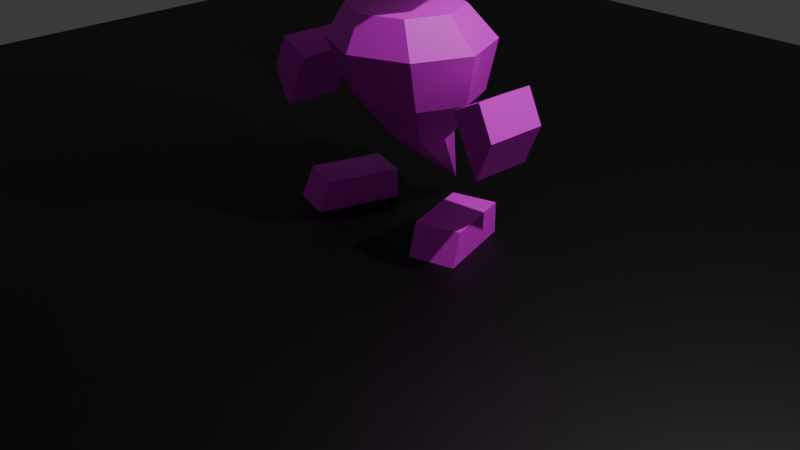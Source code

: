 # Source: Player_Dead.blend  (saved by Blender 4.2.66; exported with 4.5.12 LTS)
import bpy
from mathutils import Matrix  # noqa: F401  (used for matrix-valued properties, if any)

bpy.ops.wm.read_factory_settings(use_empty=True)
scene = bpy.context.scene
scene.name = 'Scene'

# ---- collections
col_collection = bpy.data.collections.new('Collection'); scene.collection.children.link(col_collection)

# ---- images (referenced by path relative to the original .blend; pixels are not part of the script)
import os
ASSET_DIR = os.environ.get("B2B_ASSET_DIR", "")  # directory of the original .blend (textures are referenced by path, not embedded)
HERE = os.path.dirname(os.path.abspath(__file__))  # packed textures are extracted next to this script under _unpacked/

def load_image(name, relpath, width, height, colorspace="sRGB"):
    """Load a texture the original file referenced (path relative to the .blend, or extracted next to this script)."""
    p = next((c for c in (os.path.join(HERE, relpath), os.path.join(ASSET_DIR, relpath)) if relpath and os.path.exists(c)), "")
    if p:
        img = bpy.data.images.load(p, check_existing=True)
        img.name = name
    else:  # same state as the original file: an image datablock whose file is absent (Cycles renders it pink)
        img = bpy.data.images.new(name, width, height)
        img.source = "FILE"
        img.filepath = "//" + (relpath or name)
    img.colorspace_settings.name = colorspace
    return img
img_playertex_png = load_image('PlayerTex.png', 'PlayerTex.png', 1024, 1024, 'sRGB')

# ---- materials (node trees are filled in below, after node groups)
mat_material = bpy.data.materials.new('Material')
mat_material.alpha_threshold = 0.0
mat_material.use_transparent_shadow = False
mat_material.roughness = 0.5
mat_material.line_color = (0.0, 0.0, 0.0, 1.0)
mat_x = bpy.data.materials.new('マテリアル')

# ---- material node trees
mat_material.use_nodes = True; mat_material.node_tree.nodes.clear()
_N = mat_material.node_tree.nodes; _L = mat_material.node_tree.links
n0 = _N.new('ShaderNodeOutputMaterial'); n0.name = 'Material Output'; n0.location = (300, 300)
n1 = _N.new('ShaderNodeBsdfPrincipled'); n1.name = 'Principled BSDF'; n1.location = (10, 300)
n1.inputs[3].default_value = 1.45
n2 = _N.new('ShaderNodeTexImage'); n2.name = '画像テクスチャ'; n2.location = (-280, 280)
n2.image = img_playertex_png
_L.new(n1.outputs[0], n0.inputs[0])
_L.new(n2.outputs[0], n1.inputs[0])
_L.new(n2.outputs[1], n1.inputs[4])
n0.is_active_output = True
mat_x.use_nodes = True; mat_x.node_tree.nodes.clear()
_N = mat_x.node_tree.nodes; _L = mat_x.node_tree.links
n0 = _N.new('ShaderNodeBsdfPrincipled'); n0.name = 'プリンシプルBSDF'; n0.location = (10, 300)
n0.inputs[0].default_value = (0.0, 0.0, 0.0, 1.0)
n1 = _N.new('ShaderNodeOutputMaterial'); n1.name = 'マテリアル出力'; n1.location = (300, 300)
_L.new(n0.outputs[0], n1.inputs[0])
n1.is_active_output = True

# ---- world
world_world = bpy.data.worlds.new('World'); scene.world = world_world
world_world.use_nodes = True; world_world.node_tree.nodes.clear()
_N = world_world.node_tree.nodes; _L = world_world.node_tree.links
n0 = _N.new('ShaderNodeOutputWorld'); n0.name = 'World Output'; n0.location = (300, 300)
n1 = _N.new('ShaderNodeBackground'); n1.name = 'Background'; n1.location = (10, 300)
n1.inputs[0].default_value = (0.05088, 0.05088, 0.05088, 1.0)
_L.new(n1.outputs[0], n0.inputs[0])
n0.is_active_output = True
world_world.color = (0.05088, 0.05088, 0.05088)
world_world.sun_shadow_jitter_overblur = 0.0

# ---- cameras
cam_camera = bpy.data.cameras.new('Camera')
cam_camera.clip_end = 100.0
cam_camera.ortho_scale = 7.314

# ---- lights
light_light = bpy.data.lights.new('Light', 'POINT')
light_light.energy = 1000.0
light_light.shadow_soft_size = 0.1

# ---- meshes
me_005 = bpy.data.meshes.new('立方体.005')
me_005.from_pydata([(-0.6614, -0.4954, -0.007432), (-0.6241, -0.372, 0.3162), (-0.4031, 0.3595, -0.007432), (-0.4031, 0.3595, 0.3162), (-1.111, -0.3595, -0.007432), (-1.074, -0.2361, 0.3162), (-0.8527, 0.4954, -0.007432), (-0.8527, 0.4954, 0.3162), (0.5, -0.5, 3.713), (0.5, -0.5, 2.713), (-0.5, -0.5, 3.713), (-0.5, -0.5, 2.713), (0.5, 0.5, 3.713), (0.5, 0.5, 2.713), (-0.5, 0.5, 3.713), (-0.5, 0.5, 2.713), (0.6096, 1.953e-07, 2.603), (0.6096, -0.6096, 3.213), (-0.6096, 0.6096, 3.213), (-0.6096, -0.6096, 3.213), (0.6096, 0.6096, 3.213), (-0.6096, 3.627e-07, 3.822), (-0.6096, 2.552e-07, 2.603), (0.6096, 3.056e-07, 3.822), (-0.8395, 3.045e-07, 3.213), (0.0, 0.3188, 5.164), (0.1091, 0.2479, 4.347), (0.8395, 2.311e-07, 3.213), (-0.107, 0.613, 5.086), (0.107, 0.613, 5.086), (4.47e-08, 0.5848, 2.628), (-2.98e-08, -0.5847, 3.797), (3.353e-08, 0.5848, 3.798), (-2.98e-08, -0.5847, 2.628), (3.725e-09, 3.559e-07, 4.01), (0.0, 0.395, 4.307), (4.843e-08, 0.7977, 3.213), (-7.451e-09, 2.107e-07, 2.415), (-2.98e-08, -0.7976, 3.213), (2.608e-08, 0.2942, 3.931), (-0.1091, 0.2479, 4.347), (0.1091, 0.4659, 5.125), (-0.1091, 0.4659, 5.125), (-0.1091, 0.1471, 3.971), (0.1091, 0.1471, 3.971), (0.0, 0.1008, 4.386), (0.107, 1.244, 4.781), (4.647e-11, 0.8989, 4.179), (-0.107, 1.244, 4.781), (0.107, 1.992, 4.291), (0.0, 1.41, 4.027), (-0.107, 1.992, 4.291), (0.107, 1.974, 3.543), (0.0, 1.454, 3.689), (-0.107, 1.974, 3.543), (0.0, 1.236, 3.104), (0.0, 0.08461, 2.214), (0.0, 0.8182, 0.214), (0.0, -0.4266, 1.325), (0.0, -0.03549, 0.8807), (0.2357, 0.06214, 0.8807), (0.4714, -0.2313, 1.325), (0.3333, 0.2978, 0.8807), (0.6667, 0.2401, 1.325), (0.2357, 0.5335, 0.8807), (0.4714, 0.7115, 1.325), (0.0, 0.6312, 0.8807), (0.0, 0.9068, 1.325), (-0.2357, 0.5335, 0.8807), (-0.4714, 0.7115, 1.325), (-0.3333, 0.2978, 0.8807), (-0.6667, 0.2401, 1.325), (-0.2357, 0.06214, 0.8807), (-0.4714, -0.2313, 1.325), (0.0, -0.4937, 2.214), (0.0, -0.6617, 1.868), (0.5844, -0.4189, 1.867), (0.4089, -0.3243, 2.214), (0.8253, 0.1661, 1.865), (0.5783, 0.08461, 2.214), (0.5827, 0.7494, 1.862), (0.4089, 0.4935, 2.214), (0.0, 0.9905, 1.861), (0.0, 0.6629, 2.214), (-0.5827, 0.7494, 1.862), (-0.4089, 0.4935, 2.214), (-0.8253, 0.1661, 1.865), (-0.5783, 0.08461, 2.214), (-0.5844, -0.4189, 1.867), (-0.4089, -0.3243, 2.214), (1.329, -0.3269, 0.9445), (1.032, -0.3269, 1.527), (1.329, 0.3269, 0.9445), (1.032, 0.3269, 1.527), (1.497, -0.3269, 1.344), (1.336, -0.3269, 1.682), (1.497, 0.3269, 1.344), (1.336, 0.3269, 1.682), (0.5414, -0.769, 2.866), (0.04943, -0.769, 2.866), (0.5414, -0.7777, 3.358), (0.04943, -0.7777, 3.358), (0.6614, -0.4954, -0.007432), (0.6241, -0.372, 0.3162), (0.4031, 0.3595, -0.007432), (0.4031, 0.3595, 0.3162), (1.111, -0.3595, -0.007432), (1.074, -0.2361, 0.3162), (0.8527, 0.4954, -0.007432), (0.8527, 0.4954, 0.3162), (-1.329, -0.3269, 0.9445), (-1.032, -0.3269, 1.527), (-1.329, 0.3269, 0.9445), (-1.032, 0.3269, 1.527), (-1.497, -0.3269, 1.344), (-1.336, -0.3269, 1.682), (-1.497, 0.3269, 1.344), (-1.336, 0.3269, 1.682), (-0.5414, -0.769, 2.866), (-0.04943, -0.769, 2.866), (-0.5414, -0.7777, 3.358), (-0.04943, -0.7777, 3.358)], [], [(1, 0, 2), (3, 2, 6), (6, 4, 5), (5, 4, 0), (6, 2, 0), (3, 7, 5), (14, 36, 18), (11, 24, 22), (10, 24, 19), (24, 14, 18), (24, 15, 22), (11, 37, 33), (12, 36, 32), (11, 38, 19), (10, 38, 31), (15, 37, 22), (44, 34, 23), (27, 8, 17), (27, 9, 16), (9, 37, 16), (39, 21, 43), (42, 25, 41), (37, 13, 16), (36, 15, 18), (10, 34, 21), (9, 38, 33), (36, 13, 30), (12, 27, 20), (13, 27, 16), (21, 34, 43), (40, 25, 42), (43, 35, 39), (28, 47, 35), (26, 29, 41), (26, 25, 45), (40, 28, 35), (8, 38, 17), (12, 39, 23), (8, 34, 31), (42, 29, 28), (39, 44, 23), (39, 14, 21), (44, 45, 34), (44, 35, 26), (46, 50, 49), (43, 45, 40), (29, 48, 28), (29, 47, 46), (50, 52, 49), (46, 51, 48), (48, 50, 47), (52, 53, 55), (49, 54, 51), (50, 54, 53), (54, 52, 55), (53, 54, 55), (88, 58, 75), (59, 57, 60), (61, 78, 76), (60, 57, 62), (63, 80, 78), (62, 57, 64), (65, 82, 80), (64, 57, 66), (82, 69, 84), (66, 57, 68), (84, 71, 86), (68, 57, 70), (86, 73, 88), (70, 57, 72), (56, 74, 77), (72, 57, 59), (58, 76, 75), (73, 59, 58), (71, 72, 73), (56, 87, 89), (69, 70, 71), (56, 85, 87), (67, 68, 69), (56, 83, 85), (64, 67, 65), (56, 81, 83), (62, 65, 63), (56, 79, 81), (60, 63, 61), (56, 77, 79), (59, 61, 58), (75, 77, 74), (76, 79, 77), (78, 81, 79), (80, 83, 81), (84, 83, 82), (86, 85, 84), (88, 87, 86), (75, 89, 88), (56, 89, 74), (91, 92, 90), (93, 96, 92), (97, 94, 96), (94, 91, 90), (96, 90, 92), (93, 95, 97), (99, 98, 100), (103, 104, 102), (105, 108, 104), (108, 107, 106), (107, 102, 106), (108, 102, 104), (105, 107, 109), (111, 110, 112), (113, 112, 116), (117, 116, 114), (114, 110, 111), (116, 112, 110), (113, 117, 115), (119, 120, 118), (1, 2, 3), (3, 6, 7), (6, 5, 7), (5, 0, 1), (6, 0, 4), (3, 5, 1), (14, 32, 36), (11, 19, 24), (10, 21, 24), (24, 21, 14), (24, 18, 15), (11, 22, 37), (12, 20, 36), (11, 33, 38), (10, 19, 38), (15, 30, 37), (27, 23, 8), (27, 17, 9), (9, 33, 37), (37, 30, 13), (36, 30, 15), (10, 31, 34), (9, 17, 38), (36, 20, 13), (12, 23, 27), (13, 20, 27), (40, 45, 25), (43, 40, 35), (28, 48, 47), (26, 35, 29), (26, 41, 25), (40, 42, 28), (8, 31, 38), (12, 32, 39), (8, 23, 34), (42, 41, 29), (39, 32, 14), (44, 26, 45), (44, 39, 35), (46, 47, 50), (43, 34, 45), (29, 46, 48), (29, 35, 47), (50, 53, 52), (46, 49, 51), (48, 51, 50), (49, 52, 54), (50, 51, 54), (88, 73, 58), (61, 63, 78), (63, 65, 80), (65, 67, 82), (82, 67, 69), (84, 69, 71), (86, 71, 73), (58, 61, 76), (73, 72, 59), (71, 70, 72), (69, 68, 70), (67, 66, 68), (64, 66, 67), (62, 64, 65), (60, 62, 63), (59, 60, 61), (75, 76, 77), (76, 78, 79), (78, 80, 81), (80, 82, 83), (84, 85, 83), (86, 87, 85), (88, 89, 87), (75, 74, 89), (91, 93, 92), (93, 97, 96), (97, 95, 94), (94, 95, 91), (96, 94, 90), (93, 91, 95), (99, 100, 101), (103, 105, 104), (105, 109, 108), (108, 109, 107), (107, 103, 102), (108, 106, 102), (105, 103, 107), (111, 112, 113), (113, 116, 117), (117, 114, 115), (114, 111, 115), (116, 110, 114), (113, 115, 111), (119, 121, 120)])
_uv = me_005.uv_layers.new(name='UVマップ')
_uv.uv.foreach_set('vector', [0.7819, 0.4109, 0.8371, 0.4329, 0.8371, 0.2806, 0.8371, 0.2253, 0.8371, 0.2806, 0.9172, 0.2806, 0.9172, 0.2806, 0.9172, 0.4329, 0.9724, 0.4109, 0.9172, 0.09496, 0.9172, 0.03552, 0.8371, 0.03552, 0.9172, 0.2806, 0.8371, 0.2806, 0.8371, 0.4329, 0.8371, 0.2253, 0.9172, 0.2253, 0.9172, 0.09496, 0.2499, 0.7607, 0.2159, 0.6829, 0.2789, 0.7315, 0.3175, 0.8978, 0.3297, 0.7947, 0.3827, 0.8768, 0.2501, 0.8295, 0.3297, 0.7947, 0.2792, 0.8587, 0.3297, 0.7947, 0.2499, 0.7607, 0.2789, 0.7315, 0.3297, 0.7947, 0.3167, 0.6923, 0.3817, 0.7126, 0.3175, 0.8978, 0.3864, 0.9728, 0.2936, 0.9607, 0.1818, 0.7607, 0.2159, 0.6829, 0.2159, 0.756, 0.3175, 0.8978, 0.2159, 0.908, 0.2792, 0.8587, 0.2501, 0.8295, 0.2159, 0.908, 0.2159, 0.8344, 0.3167, 0.6923, 0.3845, 0.6173, 0.3817, 0.7126, 0.2092, 0.7875, 0.2159, 0.797, 0.1776, 0.7947, 0.102, 0.7947, 0.1817, 0.8295, 0.1525, 0.8587, 0.102, 0.7947, 0.1142, 0.8978, 0.04905, 0.8768, 0.1142, 0.8978, 0.04536, 0.9728, 0.04905, 0.8768, 0.2159, 0.7771, 0.2541, 0.7947, 0.2225, 0.7875, 0.448, 0.7886, 0.4258, 0.7779, 0.4477, 0.767, 0.04721, 0.6173, 0.115, 0.6923, 0.0501, 0.7126, 0.2159, 0.6829, 0.3167, 0.6923, 0.2789, 0.7315, 0.2501, 0.8295, 0.2159, 0.797, 0.2541, 0.7947, 0.1142, 0.8978, 0.2159, 0.908, 0.1382, 0.9607, 0.2159, 0.6829, 0.115, 0.6923, 0.1393, 0.6301, 0.1818, 0.7607, 0.102, 0.7947, 0.1529, 0.7315, 0.115, 0.6923, 0.102, 0.7947, 0.0501, 0.7126, 0.2541, 0.7947, 0.2159, 0.797, 0.2225, 0.7875, 0.4399, 0.8825, 0.4258, 0.7779, 0.448, 0.7886, 0.4357, 0.9319, 0.4637, 0.8846, 0.4594, 0.9339, 0.4641, 0.7892, 0.5355, 0.8789, 0.4637, 0.8846, 0.44, 0.6729, 0.4641, 0.7668, 0.4477, 0.767, 0.44, 0.6729, 0.4258, 0.7779, 0.4161, 0.6749, 0.4399, 0.8825, 0.4641, 0.7892, 0.4637, 0.8846, 0.1817, 0.8295, 0.2159, 0.908, 0.1525, 0.8587, 0.1818, 0.7607, 0.2159, 0.7771, 0.1776, 0.7947, 0.1817, 0.8295, 0.2159, 0.797, 0.2159, 0.8344, 0.448, 0.7886, 0.4641, 0.7668, 0.4641, 0.7892, 0.2159, 0.7771, 0.2092, 0.7875, 0.1776, 0.7947, 0.2159, 0.7771, 0.2499, 0.7607, 0.2541, 0.7947, 0.4358, 0.6233, 0.4161, 0.6749, 0.4119, 0.6253, 0.4358, 0.6233, 0.4639, 0.6709, 0.44, 0.6729, 0.5351, 0.7675, 0.6131, 0.7008, 0.6042, 0.772, 0.4357, 0.9319, 0.4161, 0.8805, 0.4399, 0.8825, 0.4641, 0.7668, 0.5352, 0.7891, 0.4641, 0.7892, 0.4641, 0.7668, 0.5362, 0.6769, 0.5351, 0.7675, 0.6131, 0.7008, 0.6407, 0.7724, 0.6042, 0.772, 0.5351, 0.7675, 0.6035, 0.7851, 0.5352, 0.7891, 0.5352, 0.7891, 0.6117, 0.8558, 0.5355, 0.8789, 0.6407, 0.7724, 0.6555, 0.7243, 0.7176, 0.7799, 0.6042, 0.772, 0.6403, 0.785, 0.6035, 0.7851, 0.6117, 0.8558, 0.6403, 0.785, 0.6541, 0.8333, 0.6403, 0.785, 0.6407, 0.7724, 0.7176, 0.7799, 0.6541, 0.8333, 0.6403, 0.785, 0.7176, 0.7799, 0.4022, 0.4535, 0.4624, 0.3985, 0.4636, 0.4681, 0.05046, 0.3311, 0.107, 0.2172, 0.08016, 0.3348, 0.0845, 0.3975, 0.141, 0.4394, 0.08804, 0.4533, 0.08016, 0.3348, 0.107, 0.2172, 0.1074, 0.3239, 0.1379, 0.3819, 0.1925, 0.4297, 0.141, 0.4394, 0.1617, 0.3198, 0.2321, 0.2371, 0.1921, 0.3203, 0.1933, 0.38, 0.2451, 0.4241, 0.1925, 0.4297, 0.1921, 0.3203, 0.2321, 0.2371, 0.2235, 0.3175, 0.2451, 0.4241, 0.297, 0.3801, 0.2978, 0.4298, 0.2669, 0.3176, 0.2584, 0.2372, 0.2983, 0.3204, 0.2978, 0.4298, 0.3524, 0.382, 0.3492, 0.4396, 0.2983, 0.3204, 0.2584, 0.2372, 0.3287, 0.3199, 0.3492, 0.4396, 0.4058, 0.3977, 0.4022, 0.4535, 0.3829, 0.3241, 0.3835, 0.2174, 0.4102, 0.335, 0.08512, 0.5562, 0.04509, 0.5062, 0.09219, 0.4925, 0.4102, 0.335, 0.3835, 0.2174, 0.4399, 0.3313, 0.02785, 0.3982, 0.08804, 0.4533, 0.02655, 0.4678, 0.4058, 0.3977, 0.4399, 0.3313, 0.4624, 0.3985, 0.3524, 0.382, 0.4102, 0.335, 0.4058, 0.3977, 0.3619, 0.5476, 0.3487, 0.4833, 0.398, 0.4928, 0.297, 0.3801, 0.3287, 0.3199, 0.3524, 0.382, 0.316, 0.5416, 0.2979, 0.4773, 0.3487, 0.4833, 0.2452, 0.373, 0.2983, 0.3204, 0.297, 0.3801, 0.271, 0.5408, 0.2451, 0.4769, 0.2979, 0.4773, 0.1921, 0.3203, 0.2452, 0.373, 0.1933, 0.38, 0.2191, 0.5408, 0.1923, 0.4772, 0.2451, 0.4769, 0.1617, 0.3198, 0.1933, 0.38, 0.1379, 0.3819, 0.1741, 0.5415, 0.1415, 0.4832, 0.1923, 0.4772, 0.08016, 0.3348, 0.1379, 0.3819, 0.0845, 0.3975, 0.1281, 0.5474, 0.09219, 0.4925, 0.1415, 0.4832, 0.05046, 0.3311, 0.0845, 0.3975, 0.02785, 0.3982, 0.02655, 0.4678, 0.09219, 0.4925, 0.04509, 0.5062, 0.08804, 0.4533, 0.1415, 0.4832, 0.09219, 0.4925, 0.141, 0.4394, 0.1923, 0.4772, 0.1415, 0.4832, 0.1925, 0.4297, 0.2451, 0.4769, 0.1923, 0.4772, 0.2978, 0.4298, 0.2451, 0.4769, 0.2451, 0.4241, 0.3492, 0.4396, 0.2979, 0.4773, 0.2978, 0.4298, 0.4022, 0.4535, 0.3487, 0.4833, 0.3492, 0.4396, 0.4636, 0.4681, 0.398, 0.4928, 0.4022, 0.4535, 0.405, 0.5564, 0.398, 0.4928, 0.4451, 0.5065, 0.6567, 0.1342, 0.5476, 0.02461, 0.6569, 0.02485, 0.5473, 0.134, 0.492, 0.07137, 0.5476, 0.02461, 0.5472, 0.1911, 0.6564, 0.2539, 0.5471, 0.2536, 0.7123, 0.07186, 0.6567, 0.1342, 0.6569, 0.02485, 0.5471, 0.2536, 0.6563, 0.3265, 0.5469, 0.3262, 0.5473, 0.134, 0.6566, 0.1913, 0.5472, 0.1911, 0.1846, 0.01811, 0.03779, 0.01811, 0.03779, 0.1649, 0.7819, 0.4109, 0.8371, 0.2806, 0.8371, 0.4329, 0.8371, 0.2253, 0.9172, 0.2806, 0.8371, 0.2806, 0.9172, 0.2806, 0.9724, 0.4109, 0.9172, 0.4329, 0.9172, 0.09496, 0.8371, 0.03552, 0.9172, 0.03552, 0.9172, 0.2806, 0.8371, 0.4329, 0.8371, 0.2806, 0.8371, 0.2253, 0.9172, 0.09496, 0.9172, 0.2253, 0.6567, 0.1342, 0.6569, 0.02485, 0.5476, 0.02461, 0.5473, 0.134, 0.5476, 0.02461, 0.492, 0.07137, 0.5472, 0.1911, 0.5471, 0.2536, 0.6564, 0.2539, 0.7123, 0.07186, 0.6569, 0.02485, 0.6567, 0.1342, 0.5471, 0.2536, 0.5469, 0.3262, 0.6563, 0.3265, 0.5473, 0.134, 0.5472, 0.1911, 0.6566, 0.1913, 0.1846, 0.01811, 0.03779, 0.1649, 0.03779, 0.01811, 0.7819, 0.4109, 0.8371, 0.2806, 0.7819, 0.2806, 0.8371, 0.2253, 0.9172, 0.2806, 0.9172, 0.2253, 0.9172, 0.2806, 0.9724, 0.4109, 0.9724, 0.2806, 0.9172, 0.09496, 0.8371, 0.03552, 0.8371, 0.09496, 0.9172, 0.2806, 0.8371, 0.4329, 0.9172, 0.4329, 0.8371, 0.2253, 0.9172, 0.09496, 0.8371, 0.09496, 0.2499, 0.7607, 0.2159, 0.756, 0.2159, 0.6829, 0.3175, 0.8978, 0.2792, 0.8587, 0.3297, 0.7947, 0.2501, 0.8295, 0.2541, 0.7947, 0.3297, 0.7947, 0.3297, 0.7947, 0.2541, 0.7947, 0.2499, 0.7607, 0.3297, 0.7947, 0.2789, 0.7315, 0.3167, 0.6923, 0.3175, 0.8978, 0.3827, 0.8768, 0.3864, 0.9728, 0.1818, 0.7607, 0.1529, 0.7315, 0.2159, 0.6829, 0.3175, 0.8978, 0.2936, 0.9607, 0.2159, 0.908, 0.2501, 0.8295, 0.2792, 0.8587, 0.2159, 0.908, 0.3167, 0.6923, 0.2925, 0.6301, 0.3845, 0.6173, 0.102, 0.7947, 0.1776, 0.7947, 0.1817, 0.8295, 0.102, 0.7947, 0.1525, 0.8587, 0.1142, 0.8978, 0.1142, 0.8978, 0.1382, 0.9607, 0.04536, 0.9728, 0.04721, 0.6173, 0.1393, 0.6301, 0.115, 0.6923, 0.2159, 0.6829, 0.2925, 0.6301, 0.3167, 0.6923, 0.2501, 0.8295, 0.2159, 0.8344, 0.2159, 0.797, 0.1142, 0.8978, 0.1525, 0.8587, 0.2159, 0.908, 0.2159, 0.6829, 0.1529, 0.7315, 0.115, 0.6923, 0.1818, 0.7607, 0.1776, 0.7947, 0.102, 0.7947, 0.115, 0.6923, 0.1529, 0.7315, 0.102, 0.7947, 0.4399, 0.8825, 0.4161, 0.8805, 0.4258, 0.7779, 0.4357, 0.9319, 0.4399, 0.8825, 0.4637, 0.8846, 0.4641, 0.7892, 0.5352, 0.7891, 0.5355, 0.8789, 0.44, 0.6729, 0.4639, 0.6709, 0.4641, 0.7668, 0.44, 0.6729, 0.4477, 0.767, 0.4258, 0.7779, 0.4399, 0.8825, 0.448, 0.7886, 0.4641, 0.7892, 0.1817, 0.8295, 0.2159, 0.8344, 0.2159, 0.908, 0.1818, 0.7607, 0.2159, 0.756, 0.2159, 0.7771, 0.1817, 0.8295, 0.1776, 0.7947, 0.2159, 0.797, 0.448, 0.7886, 0.4477, 0.767, 0.4641, 0.7668, 0.2159, 0.7771, 0.2159, 0.756, 0.2499, 0.7607, 0.4358, 0.6233, 0.44, 0.6729, 0.4161, 0.6749, 0.4358, 0.6233, 0.4597, 0.6212, 0.4639, 0.6709, 0.5351, 0.7675, 0.5362, 0.6769, 0.6131, 0.7008, 0.4357, 0.9319, 0.4119, 0.9299, 0.4161, 0.8805, 0.4641, 0.7668, 0.5351, 0.7675, 0.5352, 0.7891, 0.4641, 0.7668, 0.4639, 0.6709, 0.5362, 0.6769, 0.6131, 0.7008, 0.6555, 0.7243, 0.6407, 0.7724, 0.5351, 0.7675, 0.6042, 0.772, 0.6035, 0.7851, 0.5352, 0.7891, 0.6035, 0.7851, 0.6117, 0.8558, 0.6042, 0.772, 0.6407, 0.7724, 0.6403, 0.785, 0.6117, 0.8558, 0.6035, 0.7851, 0.6403, 0.785, 0.4022, 0.4535, 0.4058, 0.3977, 0.4624, 0.3985, 0.0845, 0.3975, 0.1379, 0.3819, 0.141, 0.4394, 0.1379, 0.3819, 0.1933, 0.38, 0.1925, 0.4297, 0.1933, 0.38, 0.2452, 0.373, 0.2451, 0.4241, 0.2451, 0.4241, 0.2452, 0.373, 0.297, 0.3801, 0.2978, 0.4298, 0.297, 0.3801, 0.3524, 0.382, 0.3492, 0.4396, 0.3524, 0.382, 0.4058, 0.3977, 0.02785, 0.3982, 0.0845, 0.3975, 0.08804, 0.4533, 0.4058, 0.3977, 0.4102, 0.335, 0.4399, 0.3313, 0.3524, 0.382, 0.3829, 0.3241, 0.4102, 0.335, 0.297, 0.3801, 0.2983, 0.3204, 0.3287, 0.3199, 0.2452, 0.373, 0.2669, 0.3176, 0.2983, 0.3204, 0.1921, 0.3203, 0.2235, 0.3175, 0.2452, 0.373, 0.1617, 0.3198, 0.1921, 0.3203, 0.1933, 0.38, 0.08016, 0.3348, 0.1074, 0.3239, 0.1379, 0.3819, 0.05046, 0.3311, 0.08016, 0.3348, 0.0845, 0.3975, 0.02655, 0.4678, 0.08804, 0.4533, 0.09219, 0.4925, 0.08804, 0.4533, 0.141, 0.4394, 0.1415, 0.4832, 0.141, 0.4394, 0.1925, 0.4297, 0.1923, 0.4772, 0.1925, 0.4297, 0.2451, 0.4241, 0.2451, 0.4769, 0.2978, 0.4298, 0.2979, 0.4773, 0.2451, 0.4769, 0.3492, 0.4396, 0.3487, 0.4833, 0.2979, 0.4773, 0.4022, 0.4535, 0.398, 0.4928, 0.3487, 0.4833, 0.4636, 0.4681, 0.4451, 0.5065, 0.398, 0.4928, 0.6567, 0.1342, 0.5473, 0.134, 0.5476, 0.02461, 0.5473, 0.134, 0.4902, 0.1339, 0.492, 0.07137, 0.5472, 0.1911, 0.6566, 0.1913, 0.6564, 0.2539, 0.7123, 0.07186, 0.7138, 0.1344, 0.6567, 0.1342, 0.5471, 0.2536, 0.6564, 0.2539, 0.6563, 0.3265, 0.5473, 0.134, 0.6567, 0.1342, 0.6566, 0.1913, 0.1846, 0.01811, 0.03779, 0.1649, 0.1846, 0.1649, 0.7819, 0.4109, 0.7819, 0.2806, 0.8371, 0.2806, 0.8371, 0.2253, 0.9172, 0.2253, 0.9172, 0.2806, 0.9172, 0.2806, 0.9724, 0.2806, 0.9724, 0.4109, 0.9172, 0.09496, 0.8371, 0.09496, 0.8371, 0.03552, 0.9172, 0.2806, 0.9172, 0.4329, 0.8371, 0.4329, 0.8371, 0.2253, 0.8371, 0.09496, 0.9172, 0.09496, 0.6567, 0.1342, 0.5476, 0.02461, 0.5473, 0.134, 0.5473, 0.134, 0.492, 0.07137, 0.4902, 0.1339, 0.5472, 0.1911, 0.6564, 0.2539, 0.6566, 0.1913, 0.7123, 0.07186, 0.6567, 0.1342, 0.7138, 0.1344, 0.5471, 0.2536, 0.6563, 0.3265, 0.6564, 0.2539, 0.5473, 0.134, 0.6566, 0.1913, 0.6567, 0.1342, 0.1846, 0.01811, 0.1846, 0.1649, 0.03779, 0.1649])
_uv.active_render = True
_uv = me_005.uv_layers.new(name='UVMap')
_uv.uv.foreach_set('vector', [0.0, 0.0, 0.0, 0.0, 0.0, 0.0, 0.0, 0.0, 0.0, 0.0, 0.0, 0.0, 0.0, 0.0, 0.0, 0.0, 0.0, 0.0, 0.0, 0.0, 0.0, 0.0, 0.0, 0.0, 0.0, 0.0, 0.0, 0.0, 0.0, 0.0, 0.0, 0.0, 0.0, 0.0, 0.0, 0.0, 0.1796, 0.8296, 0.2124, 0.9044, 0.1518, 0.8577, 0.1146, 0.6976, 0.1028, 0.7968, 0.05184, 0.7178, 0.1795, 0.7633, 0.1028, 0.7968, 0.1514, 0.7353, 0.1028, 0.7968, 0.1796, 0.8296, 0.1518, 0.8577, 0.1028, 0.7968, 0.1153, 0.8954, 0.05285, 0.8758, 0.1146, 0.6976, 0.04829, 0.6254, 0.1376, 0.6371, 0.2452, 0.8296, 0.2124, 0.9044, 0.2124, 0.8341, 0.1146, 0.6976, 0.2124, 0.6878, 0.1514, 0.7353, 0.1795, 0.7633, 0.2124, 0.6878, 0.2124, 0.7586, 0.1153, 0.8954, 0.05006, 0.9676, 0.05285, 0.8758, 0.2188, 0.8038, 0.2124, 0.7946, 0.2492, 0.7968, 0.322, 0.7968, 0.2453, 0.7633, 0.2734, 0.7353, 0.322, 0.7968, 0.3102, 0.6976, 0.373, 0.7178, 0.3102, 0.6976, 0.3765, 0.6254, 0.373, 0.7178, 0.2124, 0.8138, 0.1756, 0.7968, 0.206, 0.8038, 0.4978, 0.82, 0.4765, 0.8097, 0.4975, 0.7992, 0.3747, 0.9676, 0.3095, 0.8954, 0.372, 0.8758, 0.2124, 0.9044, 0.1153, 0.8954, 0.1518, 0.8577, 0.1795, 0.7633, 0.2124, 0.7946, 0.1756, 0.7968, 0.3102, 0.6976, 0.2124, 0.6878, 0.2872, 0.6371, 0.2124, 0.9044, 0.3095, 0.8954, 0.2862, 0.9553, 0.2452, 0.8296, 0.322, 0.7968, 0.273, 0.8577, 0.3095, 0.8954, 0.322, 0.7968, 0.372, 0.8758, 0.1756, 0.7968, 0.2124, 0.7946, 0.206, 0.8038, 0.49, 0.9103, 0.4765, 0.8097, 0.4978, 0.82, 0.4858, 0.9578, 0.5128, 0.9123, 0.5087, 0.9598, 0.5132, 0.8206, 0.5819, 0.9068, 0.5128, 0.9123, 0.4901, 0.7086, 0.5134, 0.7991, 0.4975, 0.7992, 0.4901, 0.7086, 0.4765, 0.8097, 0.4671, 0.7105, 0.49, 0.9103, 0.5132, 0.8206, 0.5128, 0.9123, 0.2453, 0.7633, 0.2124, 0.6878, 0.2734, 0.7353, 0.2452, 0.8296, 0.2124, 0.8138, 0.2492, 0.7968, 0.2453, 0.7633, 0.2124, 0.7946, 0.2124, 0.7586, 0.4978, 0.82, 0.5134, 0.7991, 0.5132, 0.8206, 0.2124, 0.8138, 0.2188, 0.8038, 0.2492, 0.7968, 0.2124, 0.8138, 0.1796, 0.8296, 0.1756, 0.7968, 0.4861, 0.6608, 0.4671, 0.7105, 0.463, 0.6627, 0.4861, 0.6608, 0.5131, 0.7066, 0.4901, 0.7086, 0.5817, 0.7995, 0.6569, 0.7354, 0.6481, 0.804, 0.4858, 0.9578, 0.4671, 0.9083, 0.49, 0.9103, 0.5134, 0.7991, 0.5816, 0.8203, 0.5132, 0.8206, 0.5134, 0.7991, 0.5828, 0.7123, 0.5817, 0.7995, 0.6569, 0.7354, 0.6833, 0.8045, 0.6481, 0.804, 0.5817, 0.7995, 0.6474, 0.8166, 0.5816, 0.8203, 0.5816, 0.8203, 0.6552, 0.8846, 0.5819, 0.9068, 0.6833, 0.8045, 0.6976, 0.7582, 0.7573, 0.8118, 0.6481, 0.804, 0.6829, 0.8166, 0.6474, 0.8166, 0.6552, 0.8846, 0.6829, 0.8166, 0.696, 0.863, 0.6829, 0.8166, 0.6833, 0.8045, 0.7573, 0.8118, 0.696, 0.863, 0.6829, 0.8166, 0.7573, 0.8118, 0.0, 0.0, 0.0, 0.0, 0.0, 0.0, 0.0, 0.0, 0.0, 0.0, 0.0, 0.0, 0.0, 0.0, 0.0, 0.0, 0.0, 0.0, 0.0, 0.0, 0.0, 0.0, 0.0, 0.0, 0.0, 0.0, 0.0, 0.0, 0.0, 0.0, 0.0, 0.0, 0.0, 0.0, 0.0, 0.0, 0.0, 0.0, 0.0, 0.0, 0.0, 0.0, 0.0, 0.0, 0.0, 0.0, 0.0, 0.0, 0.0, 0.0, 0.0, 0.0, 0.0, 0.0, 0.0, 0.0, 0.0, 0.0, 0.0, 0.0, 0.0, 0.0, 0.0, 0.0, 0.0, 0.0, 0.0, 0.0, 0.0, 0.0, 0.0, 0.0, 0.0, 0.0, 0.0, 0.0, 0.0, 0.0, 0.0, 0.0, 0.0, 0.0, 0.0, 0.0, 0.0, 0.0, 0.0, 0.0, 0.0, 0.0, 0.0, 0.0, 0.0, 0.0, 0.0, 0.0, 0.0, 0.0, 0.0, 0.0, 0.0, 0.0, 0.0, 0.0, 0.0, 0.0, 0.0, 0.0, 0.0, 0.0, 0.0, 0.0, 0.0, 0.0, 0.0, 0.0, 0.0, 0.0, 0.0, 0.0, 0.0, 0.0, 0.0, 0.0, 0.0, 0.0, 0.0, 0.0, 0.0, 0.0, 0.0, 0.0, 0.0, 0.0, 0.0, 0.0, 0.0, 0.0, 0.0, 0.0, 0.0, 0.0, 0.0, 0.0, 0.0, 0.0, 0.0, 0.0, 0.0, 0.0, 0.0, 0.0, 0.0, 0.0, 0.0, 0.0, 0.0, 0.0, 0.0, 0.0, 0.0, 0.0, 0.0, 0.0, 0.0, 0.0, 0.0, 0.0, 0.0, 0.0, 0.0, 0.0, 0.0, 0.0, 0.0, 0.0, 0.0, 0.0, 0.0, 0.0, 0.0, 0.0, 0.0, 0.0, 0.0, 0.0, 0.0, 0.0, 0.0, 0.0, 0.0, 0.0, 0.0, 0.0, 0.0, 0.0, 0.0, 0.0, 0.0, 0.0, 0.0, 0.0, 0.0, 0.0, 0.0, 0.0, 0.0, 0.0, 0.0, 0.0, 0.0, 0.0, 0.0, 0.0, 0.0, 0.0, 0.0, 0.0, 0.0, 0.0, 0.0, 0.0, 0.0, 0.0, 0.0, 0.0, 0.0, 0.0, 0.0, 0.0, 0.0, 0.0, 0.0, 0.0, 0.0, 0.0, 0.0, 0.0, 0.0, 0.0, 0.0, 0.0, 0.0, 0.0, 0.0, 0.0, 0.0, 0.0, 0.0, 0.0, 0.0, 0.0, 0.0, 0.0, 0.0, 0.0, 0.0, 0.0, 0.0, 0.0, 0.0, 0.0, 0.0, 0.0, 0.0, 0.0, 0.0, 0.0, 0.0, 0.0, 0.0, 0.0, 0.0, 0.0, 0.0, 0.0, 0.0, 0.0, 0.0, 0.0, 0.0, 0.0, 0.0, 0.0, 0.0, 0.0, 0.0, 0.0, 0.0, 0.0, 0.0, 0.0, 0.0, 0.0, 0.0, 0.0, 0.0, 0.0, 0.0, 0.0, 0.0, 0.0, 0.0, 0.0, 0.0, 0.0, 0.0, 0.0, 0.0, 0.0, 0.0, 0.0, 0.0, 0.0, 0.0, 0.0, 0.0, 0.0, 0.0, 0.0, 0.0, 0.0, 0.0, 0.0, 0.0, 0.0, 0.0, 0.0, 0.0, 0.0, 0.0, 0.0, 0.0, 0.0, 0.0, 0.0, 0.0, 0.0, 0.0, 0.0, 0.0, 0.0, 0.0, 0.0, 0.0, 0.0, 0.0, 0.0, 0.0, 0.0, 0.0, 0.0, 0.0, 0.0, 0.0, 0.0, 0.0, 0.0, 0.0, 0.0, 0.0, 0.0, 0.0, 0.0, 0.0, 0.0, 0.0, 0.0, 0.0, 0.0, 0.0, 0.0, 0.0, 0.0, 0.0, 0.0, 0.0, 0.0, 0.0, 0.0, 0.0, 0.0, 0.0, 0.0, 0.0, 0.0, 0.0, 0.0, 0.0, 0.0, 0.0, 0.0, 0.0, 0.0, 0.0, 0.0, 0.1796, 0.8296, 0.2124, 0.8341, 0.2124, 0.9044, 0.1146, 0.6976, 0.1514, 0.7353, 0.1028, 0.7968, 0.1795, 0.7633, 0.1756, 0.7968, 0.1028, 0.7968, 0.1028, 0.7968, 0.1756, 0.7968, 0.1796, 0.8296, 0.1028, 0.7968, 0.1518, 0.8577, 0.1153, 0.8954, 0.1146, 0.6976, 0.05184, 0.7178, 0.04829, 0.6254, 0.2452, 0.8296, 0.273, 0.8577, 0.2124, 0.9044, 0.1146, 0.6976, 0.1376, 0.6371, 0.2124, 0.6878, 0.1795, 0.7633, 0.1514, 0.7353, 0.2124, 0.6878, 0.1153, 0.8954, 0.1387, 0.9553, 0.05006, 0.9676, 0.322, 0.7968, 0.2492, 0.7968, 0.2453, 0.7633, 0.322, 0.7968, 0.2734, 0.7353, 0.3102, 0.6976, 0.3102, 0.6976, 0.2872, 0.6371, 0.3765, 0.6254, 0.3747, 0.9676, 0.2862, 0.9553, 0.3095, 0.8954, 0.2124, 0.9044, 0.1387, 0.9553, 0.1153, 0.8954, 0.1795, 0.7633, 0.2124, 0.7586, 0.2124, 0.7946, 0.3102, 0.6976, 0.2734, 0.7353, 0.2124, 0.6878, 0.2124, 0.9044, 0.273, 0.8577, 0.3095, 0.8954, 0.2452, 0.8296, 0.2492, 0.7968, 0.322, 0.7968, 0.3095, 0.8954, 0.273, 0.8577, 0.322, 0.7968, 0.49, 0.9103, 0.4671, 0.9083, 0.4765, 0.8097, 0.4858, 0.9578, 0.49, 0.9103, 0.5128, 0.9123, 0.5132, 0.8206, 0.5816, 0.8203, 0.5819, 0.9068, 0.4901, 0.7086, 0.5131, 0.7066, 0.5134, 0.7991, 0.4901, 0.7086, 0.4975, 0.7992, 0.4765, 0.8097, 0.49, 0.9103, 0.4978, 0.82, 0.5132, 0.8206, 0.2453, 0.7633, 0.2124, 0.7586, 0.2124, 0.6878, 0.2452, 0.8296, 0.2124, 0.8341, 0.2124, 0.8138, 0.2453, 0.7633, 0.2492, 0.7968, 0.2124, 0.7946, 0.4978, 0.82, 0.4975, 0.7992, 0.5134, 0.7991, 0.2124, 0.8138, 0.2124, 0.8341, 0.1796, 0.8296, 0.4861, 0.6608, 0.4901, 0.7086, 0.4671, 0.7105, 0.4861, 0.6608, 0.509, 0.6588, 0.5131, 0.7066, 0.5817, 0.7995, 0.5828, 0.7123, 0.6569, 0.7354, 0.4858, 0.9578, 0.463, 0.9558, 0.4671, 0.9083, 0.5134, 0.7991, 0.5817, 0.7995, 0.5816, 0.8203, 0.5134, 0.7991, 0.5131, 0.7066, 0.5828, 0.7123, 0.6569, 0.7354, 0.6976, 0.7582, 0.6833, 0.8045, 0.5817, 0.7995, 0.6481, 0.804, 0.6474, 0.8166, 0.5816, 0.8203, 0.6474, 0.8166, 0.6552, 0.8846, 0.6481, 0.804, 0.6833, 0.8045, 0.6829, 0.8166, 0.6552, 0.8846, 0.6474, 0.8166, 0.6829, 0.8166, 0.0, 0.0, 0.0, 0.0, 0.0, 0.0, 0.0, 0.0, 0.0, 0.0, 0.0, 0.0, 0.0, 0.0, 0.0, 0.0, 0.0, 0.0, 0.0, 0.0, 0.0, 0.0, 0.0, 0.0, 0.0, 0.0, 0.0, 0.0, 0.0, 0.0, 0.0, 0.0, 0.0, 0.0, 0.0, 0.0, 0.0, 0.0, 0.0, 0.0, 0.0, 0.0, 0.0, 0.0, 0.0, 0.0, 0.0, 0.0, 0.0, 0.0, 0.0, 0.0, 0.0, 0.0, 0.0, 0.0, 0.0, 0.0, 0.0, 0.0, 0.0, 0.0, 0.0, 0.0, 0.0, 0.0, 0.0, 0.0, 0.0, 0.0, 0.0, 0.0, 0.0, 0.0, 0.0, 0.0, 0.0, 0.0, 0.0, 0.0, 0.0, 0.0, 0.0, 0.0, 0.0, 0.0, 0.0, 0.0, 0.0, 0.0, 0.0, 0.0, 0.0, 0.0, 0.0, 0.0, 0.0, 0.0, 0.0, 0.0, 0.0, 0.0, 0.0, 0.0, 0.0, 0.0, 0.0, 0.0, 0.0, 0.0, 0.0, 0.0, 0.0, 0.0, 0.0, 0.0, 0.0, 0.0, 0.0, 0.0, 0.0, 0.0, 0.0, 0.0, 0.0, 0.0, 0.0, 0.0, 0.0, 0.0, 0.0, 0.0, 0.0, 0.0, 0.0, 0.0, 0.0, 0.0, 0.0, 0.0, 0.0, 0.0, 0.0, 0.0, 0.0, 0.0, 0.0, 0.0, 0.0, 0.0, 0.0, 0.0, 0.0, 0.0, 0.0, 0.0, 0.0, 0.0, 0.0, 0.0, 0.0, 0.0, 0.0, 0.0, 0.0, 0.0, 0.0, 0.0, 0.0, 0.0, 0.0, 0.0, 0.0, 0.0, 0.0, 0.0, 0.0, 0.0, 0.0, 0.0, 0.0, 0.0, 0.0, 0.0, 0.0, 0.0, 0.0, 0.0, 0.0, 0.0, 0.0, 0.0, 0.0, 0.0, 0.0, 0.0, 0.0, 0.0, 0.0, 0.0, 0.0, 0.0, 0.0, 0.0, 0.0, 0.0, 0.0, 0.0, 0.0, 0.0, 0.0, 0.0, 0.0, 0.0, 0.0, 0.0, 0.0, 0.0, 0.0, 0.0, 0.0, 0.0, 0.0, 0.0, 0.0, 0.0, 0.0, 0.0, 0.0, 0.0, 0.0, 0.0, 0.0, 0.0, 0.0, 0.0, 0.0, 0.0, 0.0, 0.0, 0.0, 0.0, 0.0, 0.0, 0.0, 0.0, 0.0, 0.0, 0.0, 0.0, 0.0, 0.0, 0.0, 0.0, 0.0, 0.0, 0.0, 0.0, 0.0, 0.0, 0.0, 0.0, 0.0, 0.0])
me_005.materials.append(mat_material)
me_005.use_mirror_x = True
me_005.update()
me_x = bpy.data.meshes.new('平面')
me_x.from_pydata([(-8.321, -8.321, 0.0), (8.321, -8.321, 0.0), (-8.321, 8.321, 0.0), (8.321, 8.321, 0.0)], [], [(0, 1, 3, 2)])
_uv = me_x.uv_layers.new(name='UVマップ')
_uv.uv.foreach_set('vector', [0.0, 0.0, 1.0, 0.0, 1.0, 1.0, 0.0, 1.0])
me_x.materials.append(mat_x)
me_x.update()
arm_x = bpy.data.armatures.new('アーマチュア')  # bones are not reproduced

# ---- objects
ob_light = bpy.data.objects.new('Light', light_light)
ob_camera = bpy.data.objects.new('Camera', cam_camera)
ob_003 = bpy.data.objects.new('立方体.003', me_005)
ob_x = bpy.data.objects.new('アーマチュア', arm_x)
ob_x_1 = bpy.data.objects.new('平面', me_x)

# ---- transforms, parenting, visibility, modifiers, constraints
ob_light.location = (4.076, 1.005, 6.557)
ob_light.rotation_euler = (0.6503, 0.05522, 1.866)
ob_light.lock_rotations_4d = False
ob_light.empty_display_type = 'ARROWS'
ob_light.color = (0.0, 0.0, 0.0, 0.0)
ob_light.lineart.crease_threshold = 0.0
ob_camera.location = (7.359, -6.926, 4.958)
ob_camera.rotation_euler = (1.109, 0.0, 0.8149)
ob_camera.lock_rotations_4d = False
ob_camera.empty_display_type = 'ARROWS'
ob_camera.color = (0.0, 0.0, 0.0, 0.0)
ob_camera.display_type = 'WIRE'
ob_camera.lineart.crease_threshold = 0.0
ob_003.parent = ob_x
ob_003.location = (0.0, 0.0, 0.0)
ob_003.use_mesh_mirror_x = True
_vg = ob_003.vertex_groups.new(name='ボーン')
_vg.add([56, 57, 58, 59, 60, 61, 62, 63, 64, 65, 66, 67, 68, 69, 70, 71, 72, 73, 74, 75, 76, 77, 78, 79, 80, 81, 82, 83, 84, 85, 86, 87, 88, 89], 1.0, 'REPLACE')
_vg = ob_003.vertex_groups.new(name='ボーン.001')
for _i, _w in zip([8, 9, 10, 11, 12, 13, 14, 15, 16, 17, 18, 19, 20, 21, 22, 23, 24, 27, 30, 31, 32, 33, 36, 37, 38, 39, 43, 44], [1.0, 1.0, 1.0, 1.0, 1.0, 0.977, 1.0, 0.9757, 1.0, 1.0, 0.949, 1.0, 0.9512, 1.0, 1.0, 1.0, 1.0, 1.0, 0.9861, 1.0, 1.0, 1.0, 0.9595, 0.9899, 1.0, 0.5551, 0.1388, 0.1197]): _vg.add([_i], _w, 'REPLACE')
_vg = ob_003.vertex_groups.new(name='ボーン.004.L')
for _i, _w in zip([8, 9, 11, 17, 19, 27, 38, 98, 99, 100, 101], [0.0, 0.0, 0.0, 0.0, 0.0, 0.0, 0.0, 1.0, 1.0, 1.0, 1.0]): _vg.add([_i], _w, 'REPLACE')
_vg = ob_003.vertex_groups.new(name='ボーン.004.R')
for _i, _w in zip([9, 10, 11, 17, 19, 21, 24, 38, 118, 119, 120, 121], [0.0, 0.0, 0.0, 0.0, 0.0, 0.001432, 0.0, 0.0, 1.0, 1.0, 1.0, 1.0]): _vg.add([_i], _w, 'REPLACE')
_vg = ob_003.vertex_groups.new(name='ボーン.002.L')
_vg.add([90, 91, 92, 93, 94, 95, 96, 97], 1.0, 'REPLACE')
_vg = ob_003.vertex_groups.new(name='ボーン.003.L')
_vg.add([102, 103, 104, 105, 106, 107, 108, 109], 1.0, 'REPLACE')
_vg = ob_003.vertex_groups.new(name='ボーン.002.R')
_vg.add([110, 111, 112, 113, 114, 115, 116, 117], 1.0, 'REPLACE')
_vg = ob_003.vertex_groups.new(name='ボーン.003.R')
_vg.add([0, 1, 2, 3, 4, 5, 6, 7], 1.0, 'REPLACE')
_vg = ob_003.vertex_groups.new(name='ボーン.002')
_vg.add([56, 57, 58, 59, 60, 61, 62, 63, 64, 65, 66, 67, 68, 69, 70, 71, 72, 73, 74, 75, 76, 77, 78, 79, 80, 81, 82, 83, 84, 85, 86, 87, 88, 89], 1.0, 'REPLACE')
_vg = ob_003.vertex_groups.new(name='ボーン.003')
for _i, _w in zip([8, 10, 12, 13, 14, 15, 16, 17, 18, 19, 20, 21, 22, 23, 24, 25, 26, 27, 28, 29, 30, 31, 32, 34, 35, 36, 38, 39, 40, 41, 42, 43, 44, 45, 47, 100, 101, 120, 121], [0.0, 0.0, 0.0, 0.0, 0.0, 0.0, 0.0, 0.0, 0.02468, 0.0, 0.02182, 0.0, 0.0, 0.0, 0.0, 0.4807, 0.9915, 0.0, 0.1447, 0.1281, 0.0, 0.0, 0.0, 0.9851, 0.9471, 0.02028, 0.0, 0.4429, 0.9883, 0.4262, 0.4285, 0.8591, 0.8786, 0.9951, 0.1184, 0.0, 0.0, 0.0, 0.0]): _vg.add([_i], _w, 'REPLACE')
_vg = ob_003.vertex_groups.new(name='ボーン.004')
for _i, _w in zip([25, 28, 29, 35, 41, 42, 46, 47, 48, 49, 50, 51], [0.519, 0.8527, 0.8696, 0.03722, 0.5733, 0.5708, 0.9532, 0.796, 0.9521, 0.4743, 0.09079, 0.472]): _vg.add([_i], _w, 'REPLACE')
_vg = ob_003.vertex_groups.new(name='ボーン.005')
for _i, _w in zip([46, 47, 48, 49, 50, 51, 52, 53, 54], [0.0212, 0.08391, 0.02211, 0.5148, 0.895, 0.516, 0.5297, 0.8911, 0.5264]): _vg.add([_i], _w, 'REPLACE')
_vg = ob_003.vertex_groups.new(name='ボーン.006')
for _i, _w in zip([52, 53, 54, 55], [0.4575, 0.09758, 0.4622, 0.9866]): _vg.add([_i], _w, 'REPLACE')
_m = ob_003.modifiers.new('アーマチュア', 'ARMATURE')
_m.object = ob_x
ob_x.location = (0.0, 0.0, 0.0)
ob_x.show_in_front = True
ob_x_1.location = (0.0, 0.0, 0.0)

# ---- collection membership
col_collection.objects.link(ob_light)
col_collection.objects.link(ob_camera)
col_collection.objects.link(ob_003)
col_collection.objects.link(ob_x)
col_collection.objects.link(ob_x_1)

# ---- scene / render settings (as saved in the file)
scene.camera = ob_camera
scene.frame_start = 1; scene.frame_end = 160; scene.frame_set(27)
scene.render.engine = 'BLENDER_EEVEE_NEXT'
scene.render.fps = 60
bpy.context.view_layer.update()
